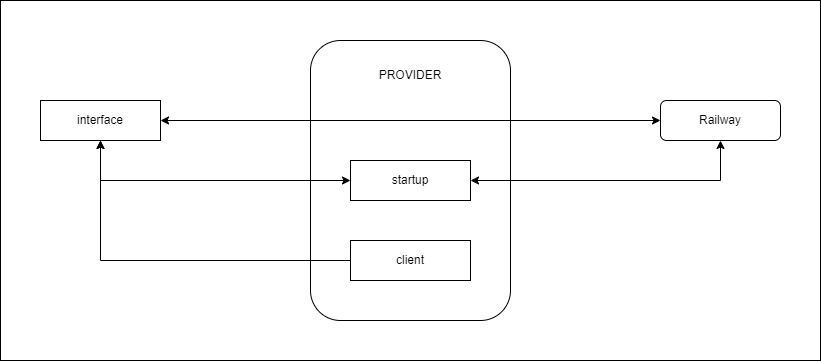

The diagram above was exported from draw.io. Its source (the exported page's mxGraphModel, read from the mxfile embedded in the PNG):
<mxGraphModel dx="1098" dy="838" grid="1" gridSize="10" guides="1" tooltips="1" connect="1" arrows="1" fold="1" page="1" pageScale="1" pageWidth="827" pageHeight="1169" math="0" shadow="0">
  <root>
    <mxCell id="0" />
    <mxCell id="1" parent="0" />
    <mxCell id="nQelcHH_WZvReq2KvHvi-1" value="" style="rounded=0;whiteSpace=wrap;html=1;" vertex="1" parent="1">
      <mxGeometry width="820" height="360" as="geometry" />
    </mxCell>
    <mxCell id="nQelcHH_WZvReq2KvHvi-2" value="Railway" style="rounded=1;whiteSpace=wrap;html=1;" vertex="1" parent="1">
      <mxGeometry x="660" y="100" width="120" height="40" as="geometry" />
    </mxCell>
    <mxCell id="nQelcHH_WZvReq2KvHvi-3" value="interface" style="rounded=0;whiteSpace=wrap;html=1;" vertex="1" parent="1">
      <mxGeometry x="40" y="100" width="120" height="40" as="geometry" />
    </mxCell>
    <mxCell id="nQelcHH_WZvReq2KvHvi-4" value="" style="rounded=1;whiteSpace=wrap;html=1;" vertex="1" parent="1">
      <mxGeometry x="310" y="40" width="200" height="280" as="geometry" />
    </mxCell>
    <mxCell id="nQelcHH_WZvReq2KvHvi-5" value="startup" style="rounded=0;whiteSpace=wrap;html=1;" vertex="1" parent="1">
      <mxGeometry x="350" y="160" width="120" height="40" as="geometry" />
    </mxCell>
    <mxCell id="nQelcHH_WZvReq2KvHvi-6" value="PROVIDER" style="text;html=1;align=center;verticalAlign=middle;whiteSpace=wrap;rounded=0;" vertex="1" parent="1">
      <mxGeometry x="380" y="60" width="60" height="30" as="geometry" />
    </mxCell>
    <mxCell id="nQelcHH_WZvReq2KvHvi-7" value="" style="endArrow=classic;startArrow=classic;html=1;rounded=0;exitX=1;exitY=0.5;exitDx=0;exitDy=0;entryX=0;entryY=0.5;entryDx=0;entryDy=0;" edge="1" parent="1" source="nQelcHH_WZvReq2KvHvi-3" target="nQelcHH_WZvReq2KvHvi-2">
      <mxGeometry width="50" height="50" relative="1" as="geometry">
        <mxPoint x="390" y="340" as="sourcePoint" />
        <mxPoint x="440" y="290" as="targetPoint" />
      </mxGeometry>
    </mxCell>
    <mxCell id="nQelcHH_WZvReq2KvHvi-8" value="client" style="rounded=0;whiteSpace=wrap;html=1;" vertex="1" parent="1">
      <mxGeometry x="350" y="240" width="120" height="40" as="geometry" />
    </mxCell>
    <mxCell id="nQelcHH_WZvReq2KvHvi-9" value="" style="endArrow=classic;html=1;rounded=0;entryX=0.5;entryY=1;entryDx=0;entryDy=0;exitX=0;exitY=0.5;exitDx=0;exitDy=0;" edge="1" parent="1" source="nQelcHH_WZvReq2KvHvi-8" target="nQelcHH_WZvReq2KvHvi-3">
      <mxGeometry width="50" height="50" relative="1" as="geometry">
        <mxPoint x="390" y="350" as="sourcePoint" />
        <mxPoint x="440" y="300" as="targetPoint" />
        <Array as="points">
          <mxPoint x="100" y="260" />
        </Array>
      </mxGeometry>
    </mxCell>
    <mxCell id="nQelcHH_WZvReq2KvHvi-10" value="" style="endArrow=classic;startArrow=classic;html=1;rounded=0;exitX=0.5;exitY=1;exitDx=0;exitDy=0;entryX=0;entryY=0.5;entryDx=0;entryDy=0;" edge="1" parent="1" source="nQelcHH_WZvReq2KvHvi-3" target="nQelcHH_WZvReq2KvHvi-5">
      <mxGeometry width="50" height="50" relative="1" as="geometry">
        <mxPoint x="390" y="350" as="sourcePoint" />
        <mxPoint x="440" y="300" as="targetPoint" />
        <Array as="points">
          <mxPoint x="100" y="180" />
        </Array>
      </mxGeometry>
    </mxCell>
    <mxCell id="nQelcHH_WZvReq2KvHvi-11" value="" style="endArrow=classic;startArrow=classic;html=1;rounded=0;entryX=0.5;entryY=1;entryDx=0;entryDy=0;exitX=1;exitY=0.5;exitDx=0;exitDy=0;" edge="1" parent="1" source="nQelcHH_WZvReq2KvHvi-5" target="nQelcHH_WZvReq2KvHvi-2">
      <mxGeometry width="50" height="50" relative="1" as="geometry">
        <mxPoint x="390" y="350" as="sourcePoint" />
        <mxPoint x="440" y="300" as="targetPoint" />
        <Array as="points">
          <mxPoint x="720" y="180" />
        </Array>
      </mxGeometry>
    </mxCell>
  </root>
</mxGraphModel>